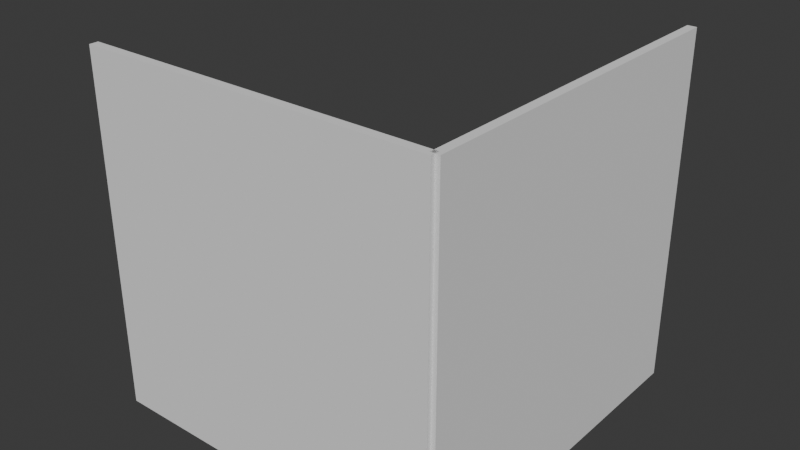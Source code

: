 # Source: FI-001_CornerWall.blend  (saved by Blender 4.2.66; exported with 4.5.12 LTS)
import bpy
from mathutils import Matrix  # noqa: F401  (used for matrix-valued properties, if any)

bpy.ops.wm.read_factory_settings(use_empty=True)
scene = bpy.context.scene
scene.name = 'Scene'

# ---- collections
col_collection = bpy.data.collections.new('Collection'); scene.collection.children.link(col_collection)
col_export = bpy.data.collections.new('Export'); scene.collection.children.link(col_export)

# ---- world
world_world = bpy.data.worlds.new('World'); scene.world = world_world
world_world.use_nodes = True; world_world.node_tree.nodes.clear()
_N = world_world.node_tree.nodes; _L = world_world.node_tree.links
n0 = _N.new('ShaderNodeOutputWorld'); n0.name = 'World Output'; n0.location = (300, 300)
n1 = _N.new('ShaderNodeBackground'); n1.name = 'Background'; n1.location = (10, 300)
n1.inputs[0].default_value = (0.05088, 0.05088, 0.05088, 1.0)
_L.new(n1.outputs[0], n0.inputs[0])
n0.is_active_output = True
world_world.color = (0.05088, 0.05088, 0.05088)
world_world.sun_shadow_jitter_overblur = 0.0

# ---- meshes
me_cube_003 = bpy.data.meshes.new('Cube.003')
me_cube_003.from_pydata([(-1.0, -20.0, -8.714), (-1.0, -20.0, 0.002353), (-1.0, -3.974e-07, -8.714), (-1.0, -3.974e-07, 0.002353), (1.0, -20.0, -8.714), (1.0, -20.0, 0.002353), (1.0, -3.974e-07, -8.714), (1.0, -3.974e-07, 0.002353), (0.0, 0.25, -8.714), (0.0, 0.25, 0.002352), (80.0, 0.25, -8.714), (80.0, 0.25, 0.002352), (0.0, -0.25, -8.714), (0.0, -0.25, 0.002352), (80.0, -0.25, -8.714), (80.0, -0.25, 0.002352)], [], [(0, 1, 3, 2), (2, 3, 7, 6), (6, 7, 5, 4), (4, 5, 1, 0), (2, 6, 4, 0), (7, 3, 1, 5), (8, 9, 11, 10), (10, 11, 15, 14), (14, 15, 13, 12), (12, 13, 9, 8), (10, 14, 12, 8), (15, 11, 9, 13)])
_uv = me_cube_003.uv_layers.new(name='UVMap')
_uv.uv.foreach_set('vector', [0.375, 0.0, 0.625, 0.0, 0.625, 0.25, 0.375, 0.25, 0.375, 0.25, 0.625, 0.25, 0.625, 0.5, 0.375, 0.5, 0.375, 0.5, 0.625, 0.5, 0.625, 0.75, 0.375, 0.75, 0.375, 0.75, 0.625, 0.75, 0.625, 1.0, 0.375, 1.0, 0.125, 0.5, 0.375, 0.5, 0.375, 0.75, 0.125, 0.75, 0.625, 0.5, 0.875, 0.5, 0.875, 0.75, 0.625, 0.75, 0.375, 0.0, 0.625, 0.0, 0.625, 0.25, 0.375, 0.25, 0.375, 0.25, 0.625, 0.25, 0.625, 0.5, 0.375, 0.5, 0.375, 0.5, 0.625, 0.5, 0.625, 0.75, 0.375, 0.75, 0.375, 0.75, 0.625, 0.75, 0.625, 1.0, 0.375, 1.0, 0.125, 0.5, 0.375, 0.5, 0.375, 0.75, 0.125, 0.75, 0.625, 0.5, 0.875, 0.5, 0.875, 0.75, 0.625, 0.75])
me_cube_003.update()

# ---- objects
ob_cornerwall = bpy.data.objects.new('CornerWall', me_cube_003)

# ---- transforms, parenting, visibility, modifiers, constraints
ob_cornerwall.location = (0.0, 0.0, 0.0)
ob_cornerwall.rotation_euler = (-3.142, -1.14e-14, 1.571)
ob_cornerwall.scale = (0.025, 0.1, 0.2295)

# ---- collection membership
col_export.objects.link(ob_cornerwall)

# ---- scene / render settings (as saved in the file)
scene.frame_start = 1; scene.frame_end = 250; scene.frame_set(1)
scene.render.engine = 'BLENDER_EEVEE_NEXT'
bpy.context.view_layer.update()

# ---- added for rendering (the .blend has no active camera and no usable light): camera, sun
cam_auto = bpy.data.cameras.new('AutoCamera')
cam_auto.lens = 50.0
cam_auto.sensor_width = 36.0
cam_auto.clip_end = 1000.0
ob_auto_camera = bpy.data.objects.new('AutoCamera', cam_auto)
scene.collection.objects.link(ob_auto_camera)
ob_auto_camera.location = (2.24434, -2.8907, 3.58493)
ob_auto_camera.rotation_euler = (1.09748, -7.21219e-08, 0.694738)
scene.camera = ob_auto_camera
light_auto_sun = bpy.data.lights.new('AutoSun', 'SUN')
light_auto_sun.energy = 3.0
light_auto_sun.angle = 0.0523599
ob_auto_sun = bpy.data.objects.new('AutoSun', light_auto_sun)
scene.collection.objects.link(ob_auto_sun)
ob_auto_sun.rotation_euler = (0.872665, 0.174533, 0.523599)
bpy.context.view_layer.update()
